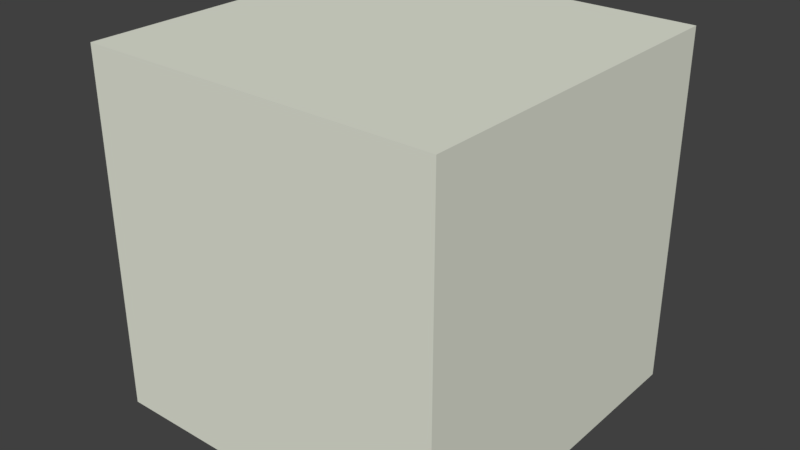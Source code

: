 # Source: BlockLineL.blend  (saved by Blender 2.78.0; exported with 4.5.12 LTS)
import bpy
from mathutils import Matrix  # noqa: F401  (used for matrix-valued properties, if any)

bpy.ops.wm.read_factory_settings(use_empty=True)
scene = bpy.context.scene
scene.name = 'Scene'

# ---- collections
col_collection_1 = bpy.data.collections.new('Collection 1'); scene.collection.children.link(col_collection_1)

# ---- materials (node trees are filled in below, after node groups)
mat_grass = bpy.data.materials.new('Grass')
mat_grass.alpha_threshold = 0.0
mat_grass.use_transparent_shadow = False
mat_grass.diffuse_color = (0.7785, 0.8, 0.6923, 1.0)
mat_grass.roughness = 0.5

# ---- material node trees

# ---- world
world_world = bpy.data.worlds.new('World'); scene.world = world_world
world_world.color = (0.05088, 0.05088, 0.05088)
world_world.use_sun_shadow = False
world_world.sun_shadow_jitter_overblur = 0.0
world_world.cycles.sampling_method = 'MANUAL'

# ---- meshes
me_grass = bpy.data.meshes.new('Grass')
me_grass.from_pydata([(0.0, -1.0, 0.0), (0.0, -1.0, 1.0), (0.0, 0.0, 0.0), (0.0, 0.0, 1.0), (1.0, -1.0, 0.0), (1.0, -1.0, 1.0), (1.0, 0.0, 0.0), (1.0, 0.0, 1.0)], [], [(0, 1, 3, 2), (2, 3, 7, 6), (6, 7, 5, 4), (4, 5, 1, 0), (2, 6, 4, 0), (7, 3, 1, 5)])
_uv = me_grass.uv_layers.new(name='UVMap')
_uv.uv.foreach_set('vector', [0.3333, 0.6667, 3.974e-08, 0.6667, 0.0, 0.3333, 0.3333, 0.3333, 0.3333, 0.3333, 7.947e-08, 0.3333, 0.0, 5.96e-08, 0.3333, 0.0, 0.3333, 0.3333, 0.3333, 3.974e-08, 0.6667, 0.0, 0.6667, 0.3333, 0.3333, 0.6667, 0.3333, 0.3333, 0.6667, 0.3333, 0.6667, 0.6667, 0.6667, 0.3333, 0.6667, 3.974e-08, 1.0, 0.0, 1.0, 0.3333, 0.3333, 0.6667, 0.3333, 1.0, 3.974e-08, 1.0, 0.0, 0.6667])
me_grass.materials.append(mat_grass)
me_grass.use_remesh_preserve_volume = False
me_grass.use_remesh_preserve_attributes = False
me_grass.use_mirror_vertex_groups = False
me_grass.update()

# ---- objects
ob_grass = bpy.data.objects.new('Grass', me_grass)

# ---- transforms, parenting, visibility, modifiers, constraints
ob_grass.location = (-0.5, 0.5, 0.0)
ob_grass.lineart.crease_threshold = 0.0

# ---- collection membership
col_collection_1.objects.link(ob_grass)

# ---- scene / render settings (as saved in the file)
scene.frame_start = 1; scene.frame_end = 250; scene.frame_set(124)
scene.render.engine = 'BLENDER_EEVEE_NEXT'
scene.render.resolution_percentage = 50
scene.render.dither_intensity = 0.0
scene.cycles.use_denoising = False
scene.cycles.samples = 128
scene.cycles.sampling_pattern = 'TABULATED_SOBOL'
scene.cycles.light_sampling_threshold = 0.0
scene.cycles.use_adaptive_sampling = False
scene.cycles.use_light_tree = False
scene.cycles.blur_glossy = 0.0
scene.cycles.sample_clamp_indirect = 0.0
scene.view_settings.view_transform = 'Standard'
bpy.context.view_layer.update()

# ---- added for rendering (the .blend has no active camera and no usable light): camera, sun
cam_auto = bpy.data.cameras.new('AutoCamera')
cam_auto.lens = 50.0
cam_auto.sensor_width = 36.0
cam_auto.clip_end = 1000.0
ob_auto_camera = bpy.data.objects.new('AutoCamera', cam_auto)
scene.collection.objects.link(ob_auto_camera)
ob_auto_camera.location = (1.60254, -1.92304, 1.78203)
ob_auto_camera.rotation_euler = (1.09748, -7.21219e-08, 0.694738)
scene.camera = ob_auto_camera
light_auto_sun = bpy.data.lights.new('AutoSun', 'SUN')
light_auto_sun.energy = 3.0
light_auto_sun.angle = 0.0523599
ob_auto_sun = bpy.data.objects.new('AutoSun', light_auto_sun)
scene.collection.objects.link(ob_auto_sun)
ob_auto_sun.rotation_euler = (0.872665, 0.174533, 0.523599)
bpy.context.view_layer.update()

